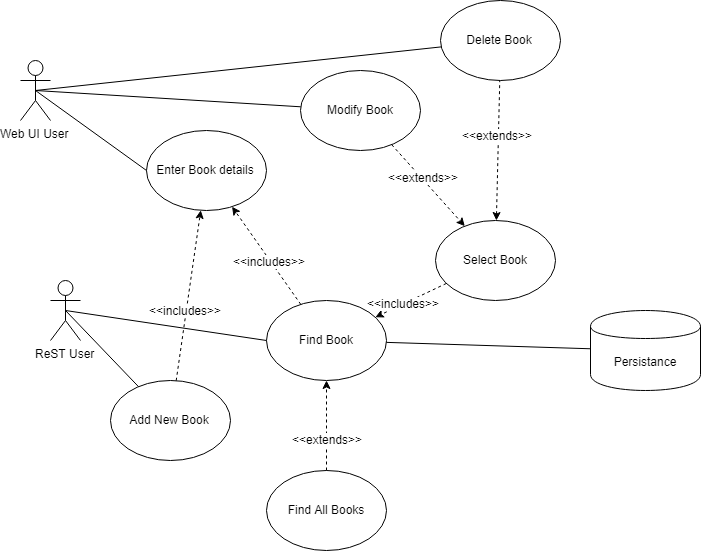

The diagram above was exported from draw.io. Its source (the exported page's mxGraphModel, read from the mxfile embedded in the PNG):
<mxGraphModel dx="850" dy="1682" grid="1" gridSize="10" guides="1" tooltips="1" connect="1" arrows="1" fold="1" page="1" pageScale="1" pageWidth="827" pageHeight="1169" math="0" shadow="0">
  <root>
    <mxCell id="Jy-IwT4Zylmmf5pkD4_k-0" />
    <mxCell id="Jy-IwT4Zylmmf5pkD4_k-1" parent="Jy-IwT4Zylmmf5pkD4_k-0" />
    <mxCell id="Jy-IwT4Zylmmf5pkD4_k-2" value="Web UI User" style="shape=umlActor;verticalLabelPosition=bottom;labelBackgroundColor=#ffffff;verticalAlign=top;html=1;outlineConnect=0;" parent="Jy-IwT4Zylmmf5pkD4_k-1" vertex="1">
      <mxGeometry x="120" y="290" width="30" height="60" as="geometry" />
    </mxCell>
    <mxCell id="Jy-IwT4Zylmmf5pkD4_k-3" value="ReST User" style="shape=umlActor;verticalLabelPosition=bottom;labelBackgroundColor=#ffffff;verticalAlign=top;html=1;outlineConnect=0;" parent="Jy-IwT4Zylmmf5pkD4_k-1" vertex="1">
      <mxGeometry x="150" y="510" width="30" height="60" as="geometry" />
    </mxCell>
    <mxCell id="aac5dfyt-gnRajeLDc-L-0" value="Add New Book" style="ellipse;whiteSpace=wrap;html=1;" parent="Jy-IwT4Zylmmf5pkD4_k-1" vertex="1">
      <mxGeometry x="210" y="610" width="120" height="80" as="geometry" />
    </mxCell>
    <mxCell id="8qEESzq1s4fn6Wo0F7PK-0" value="Find Book" style="ellipse;whiteSpace=wrap;html=1;" parent="Jy-IwT4Zylmmf5pkD4_k-1" vertex="1">
      <mxGeometry x="366" y="530" width="120" height="80" as="geometry" />
    </mxCell>
    <mxCell id="8qEESzq1s4fn6Wo0F7PK-1" value="Select Book" style="ellipse;whiteSpace=wrap;html=1;" parent="Jy-IwT4Zylmmf5pkD4_k-1" vertex="1">
      <mxGeometry x="535" y="450" width="120" height="80" as="geometry" />
    </mxCell>
    <mxCell id="8qEESzq1s4fn6Wo0F7PK-3" value="Delete Book" style="ellipse;whiteSpace=wrap;html=1;" parent="Jy-IwT4Zylmmf5pkD4_k-1" vertex="1">
      <mxGeometry x="540" y="230" width="120" height="80" as="geometry" />
    </mxCell>
    <mxCell id="8qEESzq1s4fn6Wo0F7PK-4" value="Enter Book details" style="ellipse;whiteSpace=wrap;html=1;" parent="Jy-IwT4Zylmmf5pkD4_k-1" vertex="1">
      <mxGeometry x="246" y="360" width="120" height="80" as="geometry" />
    </mxCell>
    <mxCell id="8qEESzq1s4fn6Wo0F7PK-5" value="" style="endArrow=classic;html=1;dashed=1;" parent="Jy-IwT4Zylmmf5pkD4_k-1" source="8qEESzq1s4fn6Wo0F7PK-0" target="8qEESzq1s4fn6Wo0F7PK-4" edge="1">
      <mxGeometry width="50" height="50" relative="1" as="geometry">
        <mxPoint x="333" y="350.71067811865476" as="sourcePoint" />
        <mxPoint x="333" y="330" as="targetPoint" />
      </mxGeometry>
    </mxCell>
    <mxCell id="8qEESzq1s4fn6Wo0F7PK-17" value="&amp;lt;&amp;lt;includes&amp;gt;&amp;gt;" style="text;html=1;resizable=0;points=[];align=center;verticalAlign=middle;labelBackgroundColor=#ffffff;" parent="8qEESzq1s4fn6Wo0F7PK-5" vertex="1" connectable="0">
      <mxGeometry x="-0.0892" y="1" relative="1" as="geometry">
        <mxPoint as="offset" />
      </mxGeometry>
    </mxCell>
    <mxCell id="8qEESzq1s4fn6Wo0F7PK-6" value="" style="endArrow=none;html=1;exitX=0.5;exitY=0.5;exitDx=0;exitDy=0;exitPerimeter=0;entryX=0;entryY=0.5;entryDx=0;entryDy=0;" parent="Jy-IwT4Zylmmf5pkD4_k-1" source="Jy-IwT4Zylmmf5pkD4_k-2" target="8qEESzq1s4fn6Wo0F7PK-4" edge="1">
      <mxGeometry width="50" height="50" relative="1" as="geometry">
        <mxPoint x="280" y="290" as="sourcePoint" />
        <mxPoint x="330" y="240" as="targetPoint" />
      </mxGeometry>
    </mxCell>
    <mxCell id="8qEESzq1s4fn6Wo0F7PK-7" value="" style="endArrow=none;html=1;entryX=0;entryY=0.5;entryDx=0;entryDy=0;exitX=0.5;exitY=0.5;exitDx=0;exitDy=0;exitPerimeter=0;" parent="Jy-IwT4Zylmmf5pkD4_k-1" source="Jy-IwT4Zylmmf5pkD4_k-3" target="8qEESzq1s4fn6Wo0F7PK-0" edge="1">
      <mxGeometry width="50" height="50" relative="1" as="geometry">
        <mxPoint x="130" y="840" as="sourcePoint" />
        <mxPoint x="180" y="790" as="targetPoint" />
      </mxGeometry>
    </mxCell>
    <mxCell id="8qEESzq1s4fn6Wo0F7PK-9" value="" style="endArrow=classic;html=1;dashed=1;" parent="Jy-IwT4Zylmmf5pkD4_k-1" source="aac5dfyt-gnRajeLDc-L-0" target="8qEESzq1s4fn6Wo0F7PK-4" edge="1">
      <mxGeometry width="50" height="50" relative="1" as="geometry">
        <mxPoint x="380" y="300" as="sourcePoint" />
        <mxPoint x="330" y="350" as="targetPoint" />
      </mxGeometry>
    </mxCell>
    <mxCell id="8qEESzq1s4fn6Wo0F7PK-16" value="&amp;lt;&amp;lt;includes&amp;gt;&amp;gt;" style="text;html=1;resizable=0;points=[];align=center;verticalAlign=middle;labelBackgroundColor=#ffffff;" parent="8qEESzq1s4fn6Wo0F7PK-9" vertex="1" connectable="0">
      <mxGeometry x="-0.1607" y="2" relative="1" as="geometry">
        <mxPoint as="offset" />
      </mxGeometry>
    </mxCell>
    <mxCell id="8qEESzq1s4fn6Wo0F7PK-10" value="" style="endArrow=none;html=1;exitX=0.5;exitY=0.5;exitDx=0;exitDy=0;exitPerimeter=0;" parent="Jy-IwT4Zylmmf5pkD4_k-1" source="Jy-IwT4Zylmmf5pkD4_k-3" target="aac5dfyt-gnRajeLDc-L-0" edge="1">
      <mxGeometry width="50" height="50" relative="1" as="geometry">
        <mxPoint x="130" y="660" as="sourcePoint" />
        <mxPoint x="180" y="610" as="targetPoint" />
      </mxGeometry>
    </mxCell>
    <mxCell id="8qEESzq1s4fn6Wo0F7PK-14" value="Persistance" style="shape=cylinder;whiteSpace=wrap;html=1;boundedLbl=1;backgroundOutline=1;" parent="Jy-IwT4Zylmmf5pkD4_k-1" vertex="1">
      <mxGeometry x="690" y="540" width="110" height="80" as="geometry" />
    </mxCell>
    <mxCell id="8qEESzq1s4fn6Wo0F7PK-18" value="" style="endArrow=none;html=1;" parent="Jy-IwT4Zylmmf5pkD4_k-1" source="8qEESzq1s4fn6Wo0F7PK-14" target="8qEESzq1s4fn6Wo0F7PK-0" edge="1">
      <mxGeometry width="50" height="50" relative="1" as="geometry">
        <mxPoint x="280" y="810" as="sourcePoint" />
        <mxPoint x="330" y="760" as="targetPoint" />
      </mxGeometry>
    </mxCell>
    <mxCell id="8qEESzq1s4fn6Wo0F7PK-20" value="" style="endArrow=classic;html=1;dashed=1;" parent="Jy-IwT4Zylmmf5pkD4_k-1" source="8qEESzq1s4fn6Wo0F7PK-1" target="8qEESzq1s4fn6Wo0F7PK-0" edge="1">
      <mxGeometry width="50" height="50" relative="1" as="geometry">
        <mxPoint x="310" y="810" as="sourcePoint" />
        <mxPoint x="360" y="760" as="targetPoint" />
      </mxGeometry>
    </mxCell>
    <mxCell id="8qEESzq1s4fn6Wo0F7PK-21" value="&amp;lt;&amp;lt;includes&amp;gt;&amp;gt;" style="text;html=1;resizable=0;points=[];align=center;verticalAlign=middle;labelBackgroundColor=#ffffff;" parent="8qEESzq1s4fn6Wo0F7PK-20" vertex="1" connectable="0">
      <mxGeometry x="0.1963" y="-2" relative="1" as="geometry">
        <mxPoint as="offset" />
      </mxGeometry>
    </mxCell>
    <mxCell id="8qEESzq1s4fn6Wo0F7PK-2" value="Modify Book" style="ellipse;whiteSpace=wrap;html=1;" parent="Jy-IwT4Zylmmf5pkD4_k-1" vertex="1">
      <mxGeometry x="400" y="300" width="120" height="80" as="geometry" />
    </mxCell>
    <mxCell id="8qEESzq1s4fn6Wo0F7PK-23" value="" style="endArrow=classic;html=1;dashed=1;endFill=1;" parent="Jy-IwT4Zylmmf5pkD4_k-1" source="8qEESzq1s4fn6Wo0F7PK-2" target="8qEESzq1s4fn6Wo0F7PK-1" edge="1">
      <mxGeometry width="50" height="50" relative="1" as="geometry">
        <mxPoint x="500" y="750" as="sourcePoint" />
        <mxPoint x="550" y="700" as="targetPoint" />
      </mxGeometry>
    </mxCell>
    <mxCell id="8qEESzq1s4fn6Wo0F7PK-29" value="&amp;lt;&amp;lt;extends&amp;gt;&amp;gt;" style="text;html=1;resizable=0;points=[];align=center;verticalAlign=middle;labelBackgroundColor=#ffffff;" parent="8qEESzq1s4fn6Wo0F7PK-23" vertex="1" connectable="0">
      <mxGeometry x="-0.2027" y="2" relative="1" as="geometry">
        <mxPoint as="offset" />
      </mxGeometry>
    </mxCell>
    <mxCell id="8qEESzq1s4fn6Wo0F7PK-24" value="" style="endArrow=none;html=1;dashed=1;startArrow=classic;startFill=1;" parent="Jy-IwT4Zylmmf5pkD4_k-1" source="8qEESzq1s4fn6Wo0F7PK-1" target="8qEESzq1s4fn6Wo0F7PK-3" edge="1">
      <mxGeometry width="50" height="50" relative="1" as="geometry">
        <mxPoint x="180" y="820" as="sourcePoint" />
        <mxPoint x="130" y="870" as="targetPoint" />
      </mxGeometry>
    </mxCell>
    <mxCell id="8qEESzq1s4fn6Wo0F7PK-28" value="&amp;lt;&amp;lt;extends&amp;gt;&amp;gt;" style="text;html=1;resizable=0;points=[];align=center;verticalAlign=middle;labelBackgroundColor=#ffffff;" parent="8qEESzq1s4fn6Wo0F7PK-24" vertex="1" connectable="0">
      <mxGeometry x="0.2236" y="2" relative="1" as="geometry">
        <mxPoint as="offset" />
      </mxGeometry>
    </mxCell>
    <mxCell id="8qEESzq1s4fn6Wo0F7PK-30" value="" style="endArrow=none;html=1;exitX=0.5;exitY=0.5;exitDx=0;exitDy=0;exitPerimeter=0;" parent="Jy-IwT4Zylmmf5pkD4_k-1" source="Jy-IwT4Zylmmf5pkD4_k-2" target="8qEESzq1s4fn6Wo0F7PK-2" edge="1">
      <mxGeometry width="50" height="50" relative="1" as="geometry">
        <mxPoint x="170" y="290" as="sourcePoint" />
        <mxPoint x="180" y="760" as="targetPoint" />
      </mxGeometry>
    </mxCell>
    <mxCell id="8qEESzq1s4fn6Wo0F7PK-31" value="" style="endArrow=none;html=1;exitX=0.5;exitY=0.5;exitDx=0;exitDy=0;exitPerimeter=0;" parent="Jy-IwT4Zylmmf5pkD4_k-1" source="Jy-IwT4Zylmmf5pkD4_k-2" target="8qEESzq1s4fn6Wo0F7PK-3" edge="1">
      <mxGeometry width="50" height="50" relative="1" as="geometry">
        <mxPoint x="130" y="810" as="sourcePoint" />
        <mxPoint x="180" y="760" as="targetPoint" />
      </mxGeometry>
    </mxCell>
    <mxCell id="61RWzUIK5Fx_umhZxMU9-0" value="Find All Books" style="ellipse;whiteSpace=wrap;html=1;" vertex="1" parent="Jy-IwT4Zylmmf5pkD4_k-1">
      <mxGeometry x="366" y="700" width="120" height="80" as="geometry" />
    </mxCell>
    <mxCell id="61RWzUIK5Fx_umhZxMU9-1" value="" style="endArrow=classic;html=1;dashed=1;" edge="1" parent="Jy-IwT4Zylmmf5pkD4_k-1" source="61RWzUIK5Fx_umhZxMU9-0" target="8qEESzq1s4fn6Wo0F7PK-0">
      <mxGeometry width="50" height="50" relative="1" as="geometry">
        <mxPoint x="200" y="850" as="sourcePoint" />
        <mxPoint x="250" y="800" as="targetPoint" />
      </mxGeometry>
    </mxCell>
    <mxCell id="61RWzUIK5Fx_umhZxMU9-2" value="&amp;lt;&amp;lt;extends&amp;gt;&amp;gt;" style="text;html=1;resizable=0;points=[];align=center;verticalAlign=middle;labelBackgroundColor=#ffffff;" vertex="1" connectable="0" parent="61RWzUIK5Fx_umhZxMU9-1">
      <mxGeometry x="-0.2667" relative="1" as="geometry">
        <mxPoint as="offset" />
      </mxGeometry>
    </mxCell>
  </root>
</mxGraphModel>